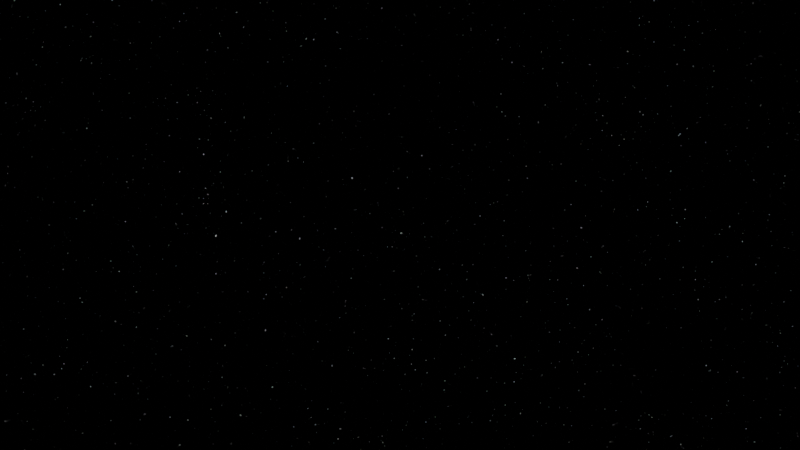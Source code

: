 # Source: Moon_Material.blend  (saved by Blender 4.0.36; exported with 4.5.12 LTS)
import bpy
from mathutils import Matrix  # noqa: F401  (used for matrix-valued properties, if any)

bpy.ops.wm.read_factory_settings(use_empty=True)
scene = bpy.context.scene
scene.name = 'Scene'

# ---- collections
col_controls = bpy.data.collections.new('Controls'); scene.collection.children.link(col_controls)
col_sun = bpy.data.collections.new('Sun'); scene.collection.children.link(col_sun)

# ---- world
world_world = bpy.data.worlds.new('World'); scene.world = world_world
world_world.use_nodes = True; world_world.node_tree.nodes.clear()
_N = world_world.node_tree.nodes; _L = world_world.node_tree.links
n0 = _N.new('NodeFrame'); n0.name = 'Frame'; n0.location = (-1218, 319)
n0.label = 'Small Stars'
n0.width = 824
n1 = _N.new('NodeFrame'); n1.name = 'Frame.001'; n1.location = (-1218, 786)
n1.label = 'Large Stars'
n1.width = 824
n2 = _N.new('ShaderNodeMapping'); n2.name = 'Mapping'; n2.location = (210, -60)
n3 = _N.new('ShaderNodeTexCoord'); n3.name = 'Texture Coordinate'; n3.location = (30, -60)
n4 = _N.new('ShaderNodeValToRGB'); n4.name = 'Color Ramp'; n4.location = (554, -40)
while len(n4.color_ramp.elements) > 1: n4.color_ramp.elements.remove(n4.color_ramp.elements[-1])
n4.color_ramp.elements[0].position = 0.6864; n4.color_ramp.elements[0].color = (0.0, 0.0, 0.0, 1.0)
_e = n4.color_ramp.elements.new(0.8364); _e.color = (1.0, 1.0, 1.0, 1.0)
n5 = _N.new('ShaderNodeTexNoise'); n5.name = 'Noise Texture'; n5.location = (384, -60)
n5.inputs[2].default_value = 900.0
n6 = _N.new('ShaderNodeOutputWorld'); n6.name = 'World Output'; n6.location = (810, 355)
n7 = _N.new('ShaderNodeMapping'); n7.name = 'Mapping.001'; n7.location = (210, -60)
n8 = _N.new('ShaderNodeTexCoord'); n8.name = 'Texture Coordinate.001'; n8.location = (30, -60)
n9 = _N.new('ShaderNodeTexNoise'); n9.name = 'Noise Texture.001'; n9.location = (384, -60)
n9.inputs[2].default_value = 400.0
n10 = _N.new('ShaderNodeValToRGB'); n10.name = 'Color Ramp.001'; n10.location = (554, -40)
while len(n10.color_ramp.elements) > 1: n10.color_ramp.elements.remove(n10.color_ramp.elements[-1])
n10.color_ramp.elements[0].position = 0.6864; n10.color_ramp.elements[0].color = (0.0, 0.0, 0.0, 1.0)
_e = n10.color_ramp.elements.new(0.8364); _e.color = (1.0, 1.0, 1.0, 1.0)
n11 = _N.new('ShaderNodeMath'); n11.name = 'Math'; n11.location = (-245, 363)
n12 = _N.new('ShaderNodeBackground'); n12.name = 'Background'; n12.location = (520, 355)
n2.parent = n0
n3.parent = n0
n4.parent = n0
n5.parent = n0
n7.parent = n1
n8.parent = n1
n9.parent = n1
n10.parent = n1
_L.new(n2.outputs[0], n5.inputs[0])
_L.new(n3.outputs[0], n2.inputs[0])
_L.new(n5.outputs[1], n4.inputs[0])
_L.new(n12.outputs[0], n6.inputs[0])
_L.new(n7.outputs[0], n9.inputs[0])
_L.new(n8.outputs[0], n7.inputs[0])
_L.new(n9.outputs[1], n10.inputs[0])
_L.new(n4.outputs[0], n11.inputs[0])
_L.new(n10.outputs[0], n11.inputs[1])
_L.new(n11.outputs[0], n12.inputs[0])
n6.is_active_output = True
world_world.color = (0.05088, 0.05088, 0.05088)
world_world.use_sun_shadow = False
world_world.sun_shadow_jitter_overblur = 0.0

# ---- lights
light_sun = bpy.data.lights.new('Sun', 'SUN')
light_sun.transmission_factor = 0.0
light_sun.energy = 15.0

# ---- objects
ob_color_control = bpy.data.objects.new('Color Control', None)
ob_bump_control_small = bpy.data.objects.new('Bump Control Small', None)
ob_bump_control_large = bpy.data.objects.new('Bump Control Large', None)
ob_sun = bpy.data.objects.new('Sun', light_sun)

# ---- transforms, parenting, visibility, modifiers, constraints
ob_color_control.location = (0.0, 0.0, 0.0)
ob_color_control.scale = (2.417, 2.417, 2.417)
ob_bump_control_small.location = (0.0, 0.0, 0.0)
ob_bump_control_small.scale = (2.415, 2.415, 2.415)
ob_bump_control_large.location = (0.0, 0.0, 0.0)
ob_bump_control_large.scale = (1.8, 1.8, 1.8)
ob_sun.location = (0.0, 0.0, 0.0)
ob_sun.rotation_euler = (-1.442, -0.0, 0.0)

# ---- collection membership
col_controls.objects.link(ob_color_control)
col_controls.objects.link(ob_bump_control_small)
col_controls.objects.link(ob_bump_control_large)
col_sun.objects.link(ob_sun)

# ---- scene / render settings (as saved in the file)
scene.frame_start = 1; scene.frame_end = 250; scene.frame_set(1)
scene.render.engine = 'CYCLES'
scene.render.use_border = True
scene.cycles.samples = 300
scene.cycles.sampling_pattern = 'TABULATED_SOBOL'
bpy.context.view_layer.update()

# ---- added for rendering (the .blend has no active camera): camera
cam_auto = bpy.data.cameras.new('AutoCamera')
cam_auto.lens = 50.0
cam_auto.sensor_width = 36.0
cam_auto.clip_end = 1000.0
ob_auto_camera = bpy.data.objects.new('AutoCamera', cam_auto)
scene.collection.objects.link(ob_auto_camera)
ob_auto_camera.location = (9.25225, -11.1027, 7.4018)
ob_auto_camera.rotation_euler = (1.09748, -7.21219e-08, 0.694738)
scene.camera = ob_auto_camera
bpy.context.view_layer.update()
